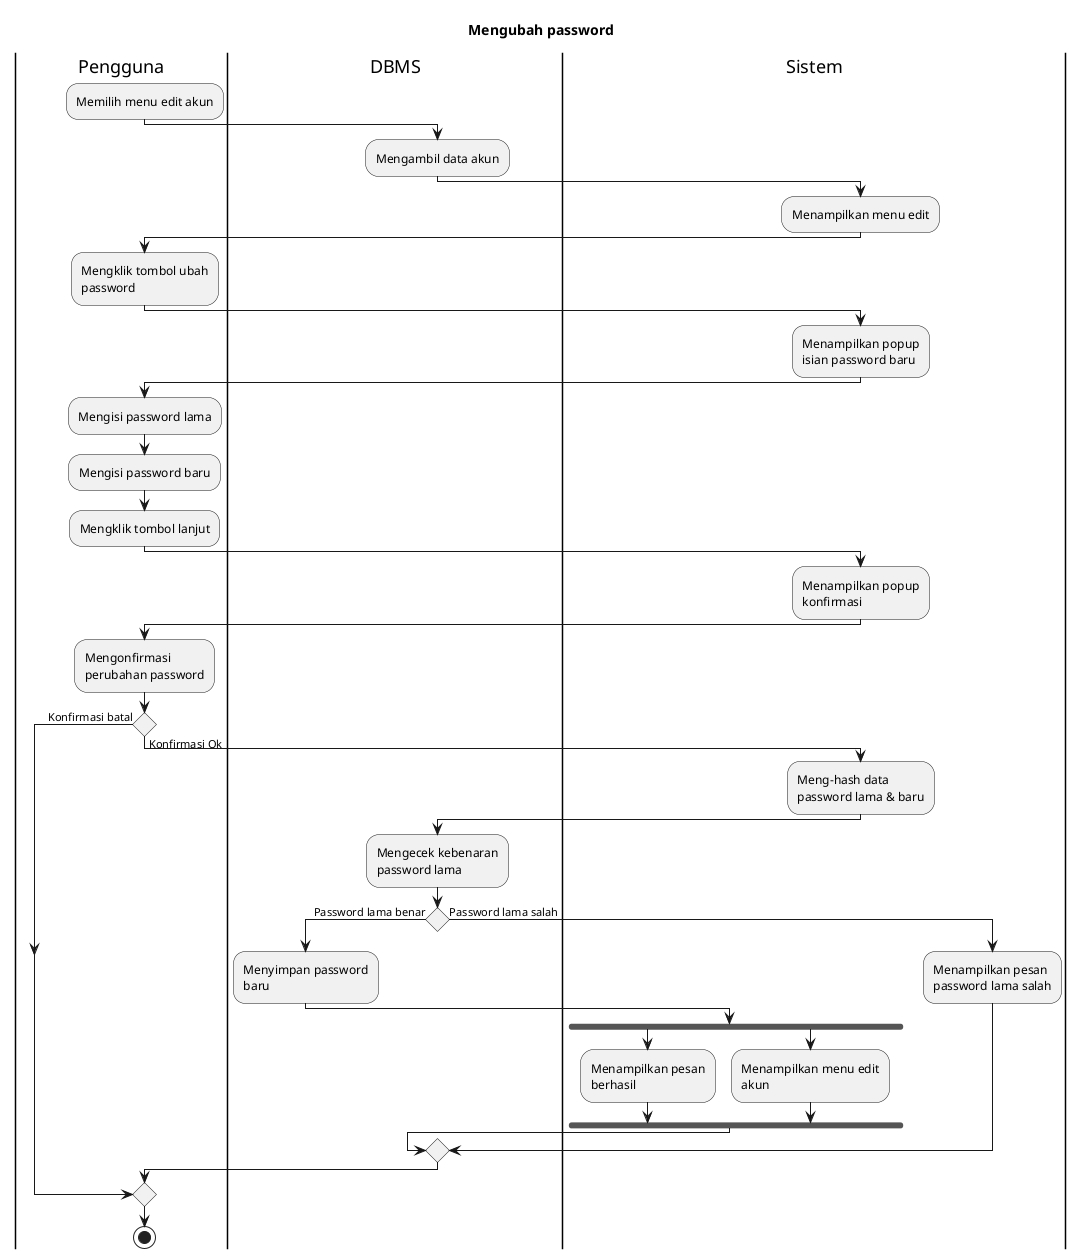

The diagram above was rendered by PlantUML. Its source (embedded in the PNG):
@startuml UC-MGACCOUNT-003 - Mengubah password 
skinparam wrapWidth 140

title Mengubah password

|Pengguna|
:Memilih menu edit akun;

|DBMS|
:Mengambil data akun;

|Sistem|
:Menampilkan menu edit;

|Pengguna|
:Mengklik tombol ubah password;

|Sistem|
:Menampilkan popup isian password baru;

|Pengguna|
:Mengisi password lama;
:Mengisi password baru;
:Mengklik tombol lanjut;

|Sistem|
:Menampilkan popup konfirmasi;

|Pengguna|
:Mengonfirmasi perubahan password;

if () then (Konfirmasi batal)
else (Konfirmasi Ok)
  |Sistem|
  :Meng-hash data password lama & baru;

  |DBMS|
  :Mengecek kebenaran password lama;

  if () then (Password lama benar)
    |DBMS|
    :Menyimpan password baru;

    |Sistem|
    fork
      :Menampilkan pesan berhasil;
    fork again
      :Menampilkan menu edit akun;
    endfork
  else (Password lama salah)
    |Sistem|
    :Menampilkan pesan password lama salah;
  endif
endif

|Pengguna|
stop

@enduml